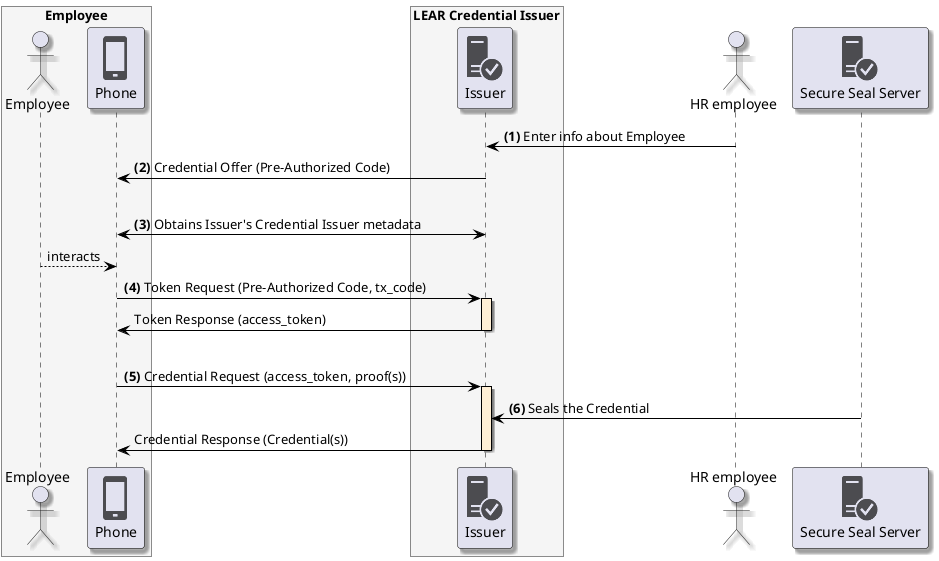

The diagram above was rendered by PlantUML. Its source (embedded in the PNG):
@startuml
skinparam shadowing true
skinparam ParticipantBorderColor black
skinparam arrowcolor black
skinparam SequenceLifeLineBorderColor black
skinparam SequenceLifeLineBackgroundColor PapayaWhip
!include <tupadr3/common>
!include <office/Servers/database_server>
!include <office/Servers/application_server>
!include <office/Concepts/firewall_orange>
!include <office/Clouds/cloud_disaster_red>
!include <office/Devices/cell_phone_generic>
!include <office/Devices/device_laptop>
!include <office/Security/trusted_application_server>
!include <office/Users/user>

box "Employee" #WhiteSmoke
    actor "Employee" as user
    participant "<$cell_phone_generic>\nPhone" as wallet
end box

box "LEAR Credential Issuer" #WhiteSmoke
    participant "<$trusted_application_server>\nIssuer" as issuer
end box

actor "HR employee" as hr
participant "<$trusted_application_server>\nSecure Seal Server" as representative

hr -> issuer: **(1)** Enter info about Employee
issuer -> wallet: **(2)** Credential Offer (Pre-Authorized Code)
|||
wallet <-> issuer: **(3)** Obtains Issuer's Credential Issuer metadata
user --> wallet: interacts

wallet -> issuer++: **(4)** Token Request (Pre-Authorized Code, tx_code)
issuer -> wallet--: Token Response (access_token)

|||
wallet -> issuer++: **(5)** Credential Request (access_token, proof(s))
representative -> issuer: **(6)** Seals the Credential
issuer -> wallet--: Credential Response (Credential(s))
@enduml